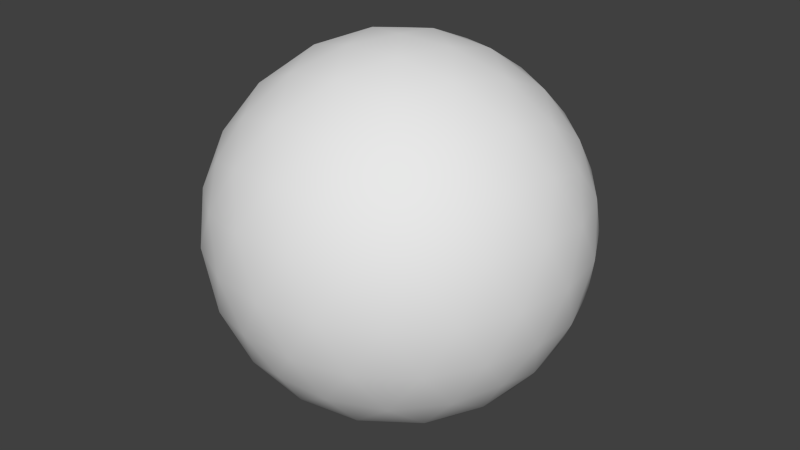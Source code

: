 # Source: Sphere.blend  (saved by Blender 2.78.0; exported with 4.5.12 LTS)
import bpy
from mathutils import Matrix  # noqa: F401  (used for matrix-valued properties, if any)

bpy.ops.wm.read_factory_settings(use_empty=True)
scene = bpy.context.scene
scene.name = 'Scene'

# ---- collections
col_collection_1 = bpy.data.collections.new('Collection 1'); scene.collection.children.link(col_collection_1)

# ---- world
world_world = bpy.data.worlds.new('World'); scene.world = world_world
world_world.color = (0.05088, 0.05088, 0.05088)
world_world.use_sun_shadow = False
world_world.sun_shadow_jitter_overblur = 0.0
world_world.cycles.sampling_method = 'NONE'
world_world.cycles.sample_map_resolution = 256

# ---- meshes
me_mesh_sphere = bpy.data.meshes.new('Mesh_Sphere')
me_mesh_sphere.from_pydata([(0.0, 0.0, -1.0), (0.5257, 0.7236, -0.4472), (0.8506, -0.2764, -0.4472), (3.91e-08, -0.8944, -0.4472), (-0.8506, -0.2764, -0.4472), (-0.5257, 0.7236, -0.4472), (0.8506, 0.2764, 0.4472), (0.5257, -0.7236, 0.4472), (-0.5257, -0.7236, 0.4472), (-0.8506, 0.2764, 0.4472), (-3.91e-08, 0.8944, 0.4472), (0.0, 0.0, 1.0), (0.7166, -0.2328, -0.6575), (0.5, -0.1625, -0.8507), (0.2389, -0.07761, -0.9679), (0.1476, 0.2032, -0.9679), (0.309, 0.4253, -0.8507), (0.4429, 0.6095, -0.6575), (0.6817, 0.5319, -0.5023), (0.809, 0.2629, -0.5257), (0.8642, -0.02964, -0.5023), (-0.2952, 0.8127, -0.5023), (-3.718e-08, 0.8506, -0.5257), (0.2952, 0.8127, -0.5023), (-0.1476, 0.2032, -0.9679), (-0.309, 0.4253, -0.8507), (-0.4429, 0.6095, -0.6575), (3.293e-08, -0.7534, -0.6575), (2.298e-08, -0.5257, -0.8507), (1.098e-08, -0.2511, -0.9679), (0.7166, -0.484, -0.5023), (0.5, -0.6882, -0.5257), (0.2389, -0.8311, -0.5023), (-0.7166, -0.2328, -0.6575), (-0.5, -0.1625, -0.8507), (-0.2389, -0.07761, -0.9679), (-0.2389, -0.8311, -0.5023), (-0.5, -0.6882, -0.5257), (-0.7166, -0.484, -0.5023), (-0.8642, -0.02964, -0.5023), (-0.809, 0.2629, -0.5257), (-0.6817, 0.5319, -0.5023), (0.1476, 0.9566, 0.2511), (0.309, 0.9511, -1.752e-08), (0.4429, 0.8607, -0.2512), (-0.4429, 0.8607, -0.2512), (-0.309, 0.9511, 1.752e-08), (-0.1476, 0.9566, 0.2511), (0.9554, 0.1552, 0.2512), (1.0, 4.371e-08, -1.752e-08), (0.9554, -0.1552, -0.2512), (0.6817, 0.6872, -0.2512), (0.809, 0.5878, 1.752e-08), (0.8642, 0.436, 0.2512), (0.4429, -0.8607, 0.2512), (0.309, -0.9511, -1.752e-08), (0.1476, -0.9566, -0.2511), (0.8642, -0.436, -0.2512), (0.809, -0.5878, 1.752e-08), (0.6817, -0.6872, 0.2512), (-0.6817, -0.6872, 0.2512), (-0.809, -0.5878, -1.752e-08), (-0.8642, -0.436, -0.2512), (-0.1476, -0.9566, -0.2511), (-0.309, -0.9511, 1.752e-08), (-0.4429, -0.8607, 0.2512), (-0.8642, 0.436, 0.2512), (-0.809, 0.5878, -1.752e-08), (-0.6817, 0.6872, -0.2512), (-0.9554, -0.1552, -0.2512), (-1.0, -4.371e-08, 1.752e-08), (-0.9554, 0.1552, 0.2512), (0.2389, 0.8311, 0.5023), (0.5, 0.6882, 0.5257), (0.7166, 0.484, 0.5023), (0.8642, 0.02964, 0.5023), (0.809, -0.2629, 0.5257), (0.6817, -0.5319, 0.5023), (0.2952, -0.8127, 0.5023), (3.718e-08, -0.8506, 0.5257), (-0.2952, -0.8127, 0.5023), (-0.6817, -0.5319, 0.5023), (-0.809, -0.2629, 0.5257), (-0.8642, 0.02964, 0.5023), (-0.7166, 0.484, 0.5023), (-0.5, 0.6882, 0.5257), (-0.2389, 0.8311, 0.5023), (0.2389, 0.07761, 0.9679), (0.5, 0.1625, 0.8507), (0.7166, 0.2328, 0.6575), (-3.293e-08, 0.7534, 0.6575), (-2.298e-08, 0.5257, 0.8507), (-1.098e-08, 0.2511, 0.9679), (0.1476, -0.2032, 0.9679), (0.309, -0.4253, 0.8507), (0.4429, -0.6095, 0.6575), (-0.1476, -0.2032, 0.9679), (-0.309, -0.4253, 0.8507), (-0.4429, -0.6095, 0.6575), (-0.2389, 0.07761, 0.9679), (-0.5, 0.1625, 0.8507), (-0.7166, 0.2328, 0.6575), (-0.2629, 0.3618, 0.8944), (-0.2629, 0.6382, 0.7236), (-0.5257, 0.4472, 0.7236), (-0.4253, -0.1382, 0.8944), (-0.6882, -0.05279, 0.7236), (-0.5878, -0.3618, 0.7236), (1.955e-08, -0.4472, 0.8944), (-0.1625, -0.6708, 0.7236), (0.1625, -0.6708, 0.7236), (0.4253, -0.1382, 0.8944), (0.5878, -0.3618, 0.7236), (0.6882, -0.05279, 0.7236), (0.2629, 0.3618, 0.8944), (0.5257, 0.4472, 0.7236), (0.2629, 0.6382, 0.7236), (-0.4253, 0.8618, 0.2764), (-0.5878, 0.809, 0.0), (-0.6882, 0.6708, 0.2764), (-0.9511, -0.1382, 0.2764), (-0.9511, -0.309, -4.92e-07), (-0.8506, -0.4472, 0.2764), (-0.1625, -0.9472, 0.2764), (4.045e-07, -1.0, 6.232e-07), (0.1625, -0.9472, 0.2764), (0.8506, -0.4472, 0.2764), (0.9511, -0.309, -7.872e-07), (0.9511, -0.1382, 0.2764), (0.6882, 0.6708, 0.2764), (0.5878, 0.809, -1.902e-06), (0.4253, 0.8618, 0.2764), (-0.9511, 0.309, -2.615e-14), (-0.8506, 0.4472, -0.2764), (-0.9511, 0.1382, -0.2764), (-0.5878, -0.809, -7.845e-14), (-0.6882, -0.6708, -0.2764), (-0.4253, -0.8618, -0.2764), (0.5878, -0.809, 8.031e-14), (0.4253, -0.8618, -0.2764), (0.6882, -0.6708, -0.2764), (0.9511, 0.309, 2.802e-14), (0.9511, 0.1382, -0.2764), (0.8506, 0.4472, -0.2764), (-4.371e-08, 1.0, 0.0), (0.1625, 0.9472, -0.2764), (-0.1625, 0.9472, -0.2764), (-0.5878, 0.3618, -0.7236), (-0.4253, 0.1382, -0.8944), (-0.6882, 0.05279, -0.7236), (-0.5257, -0.4472, -0.7236), (-0.2629, -0.3618, -0.8944), (-0.2629, -0.6382, -0.7236), (0.2629, -0.6382, -0.7236), (0.2629, -0.3618, -0.8944), (0.5257, -0.4472, -0.7236), (-0.1625, 0.6708, -0.7236), (0.1625, 0.6708, -0.7236), (7.184e-07, 0.4472, -0.8944), (0.6882, 0.05279, -0.7236), (0.4253, 0.1382, -0.8944), (0.5878, 0.3618, -0.7236)], [], [(0, 15, 14), (1, 17, 23), (0, 14, 29), (0, 29, 35), (0, 35, 24), (1, 23, 44), (2, 20, 50), (3, 32, 56), (4, 38, 62), (5, 41, 68), (1, 44, 51), (2, 50, 57), (3, 56, 63), (4, 62, 69), (5, 68, 45), (6, 74, 89), (7, 77, 95), (8, 80, 98), (9, 83, 101), (10, 86, 90), (92, 99, 11), (91, 102, 92), (90, 103, 91), (92, 102, 99), (102, 100, 99), (91, 103, 102), (103, 104, 102), (102, 104, 100), (104, 101, 100), (90, 86, 103), (86, 85, 103), (103, 85, 104), (85, 84, 104), (104, 84, 101), (84, 9, 101), (99, 96, 11), (100, 105, 99), (101, 106, 100), (99, 105, 96), (105, 97, 96), (100, 106, 105), (106, 107, 105), (105, 107, 97), (107, 98, 97), (101, 83, 106), (83, 82, 106), (106, 82, 107), (82, 81, 107), (107, 81, 98), (81, 8, 98), (96, 93, 11), (97, 108, 96), (98, 109, 97), (96, 108, 93), (108, 94, 93), (97, 109, 108), (109, 110, 108), (108, 110, 94), (110, 95, 94), (98, 80, 109), (80, 79, 109), (109, 79, 110), (79, 78, 110), (110, 78, 95), (78, 7, 95), (93, 87, 11), (94, 111, 93), (95, 112, 94), (93, 111, 87), (111, 88, 87), (94, 112, 111), (112, 113, 111), (111, 113, 88), (113, 89, 88), (95, 77, 112), (77, 76, 112), (112, 76, 113), (76, 75, 113), (113, 75, 89), (75, 6, 89), (87, 92, 11), (88, 114, 87), (89, 115, 88), (87, 114, 92), (114, 91, 92), (88, 115, 114), (115, 116, 114), (114, 116, 91), (116, 90, 91), (89, 74, 115), (74, 73, 115), (115, 73, 116), (73, 72, 116), (116, 72, 90), (72, 10, 90), (47, 86, 10), (46, 117, 47), (45, 118, 46), (47, 117, 86), (117, 85, 86), (46, 118, 117), (118, 119, 117), (117, 119, 85), (119, 84, 85), (45, 68, 118), (68, 67, 118), (118, 67, 119), (67, 66, 119), (119, 66, 84), (66, 9, 84), (71, 83, 9), (70, 120, 71), (69, 121, 70), (71, 120, 83), (120, 82, 83), (70, 121, 120), (121, 122, 120), (120, 122, 82), (122, 81, 82), (69, 62, 121), (62, 61, 121), (121, 61, 122), (61, 60, 122), (122, 60, 81), (60, 8, 81), (65, 80, 8), (64, 123, 65), (63, 124, 64), (65, 123, 80), (123, 79, 80), (64, 124, 123), (124, 125, 123), (123, 125, 79), (125, 78, 79), (63, 56, 124), (56, 55, 124), (124, 55, 125), (55, 54, 125), (125, 54, 78), (54, 7, 78), (59, 77, 7), (58, 126, 59), (57, 127, 58), (59, 126, 77), (126, 76, 77), (58, 127, 126), (127, 128, 126), (126, 128, 76), (128, 75, 76), (57, 50, 127), (50, 49, 127), (127, 49, 128), (49, 48, 128), (128, 48, 75), (48, 6, 75), (53, 74, 6), (52, 129, 53), (51, 130, 52), (53, 129, 74), (129, 73, 74), (52, 130, 129), (130, 131, 129), (129, 131, 73), (131, 72, 73), (51, 44, 130), (44, 43, 130), (130, 43, 131), (43, 42, 131), (131, 42, 72), (42, 10, 72), (66, 71, 9), (67, 132, 66), (68, 133, 67), (66, 132, 71), (132, 70, 71), (67, 133, 132), (133, 134, 132), (132, 134, 70), (134, 69, 70), (68, 41, 133), (41, 40, 133), (133, 40, 134), (40, 39, 134), (134, 39, 69), (39, 4, 69), (60, 65, 8), (61, 135, 60), (62, 136, 61), (60, 135, 65), (135, 64, 65), (61, 136, 135), (136, 137, 135), (135, 137, 64), (137, 63, 64), (62, 38, 136), (38, 37, 136), (136, 37, 137), (37, 36, 137), (137, 36, 63), (36, 3, 63), (54, 59, 7), (55, 138, 54), (56, 139, 55), (54, 138, 59), (138, 58, 59), (55, 139, 138), (139, 140, 138), (138, 140, 58), (140, 57, 58), (56, 32, 139), (32, 31, 139), (139, 31, 140), (31, 30, 140), (140, 30, 57), (30, 2, 57), (48, 53, 6), (49, 141, 48), (50, 142, 49), (48, 141, 53), (141, 52, 53), (49, 142, 141), (142, 143, 141), (141, 143, 52), (143, 51, 52), (50, 20, 142), (20, 19, 142), (142, 19, 143), (19, 18, 143), (143, 18, 51), (18, 1, 51), (42, 47, 10), (43, 144, 42), (44, 145, 43), (42, 144, 47), (144, 46, 47), (43, 145, 144), (145, 146, 144), (144, 146, 46), (146, 45, 46), (44, 23, 145), (23, 22, 145), (145, 22, 146), (22, 21, 146), (146, 21, 45), (21, 5, 45), (26, 41, 5), (25, 147, 26), (24, 148, 25), (26, 147, 41), (147, 40, 41), (25, 148, 147), (148, 149, 147), (147, 149, 40), (149, 39, 40), (24, 35, 148), (35, 34, 148), (148, 34, 149), (34, 33, 149), (149, 33, 39), (33, 4, 39), (33, 38, 4), (34, 150, 33), (35, 151, 34), (33, 150, 38), (150, 37, 38), (34, 151, 150), (151, 152, 150), (150, 152, 37), (152, 36, 37), (35, 29, 151), (29, 28, 151), (151, 28, 152), (28, 27, 152), (152, 27, 36), (27, 3, 36), (27, 32, 3), (28, 153, 27), (29, 154, 28), (27, 153, 32), (153, 31, 32), (28, 154, 153), (154, 155, 153), (153, 155, 31), (155, 30, 31), (29, 14, 154), (14, 13, 154), (154, 13, 155), (13, 12, 155), (155, 12, 30), (12, 2, 30), (21, 26, 5), (22, 156, 21), (23, 157, 22), (21, 156, 26), (156, 25, 26), (22, 157, 156), (157, 158, 156), (156, 158, 25), (158, 24, 25), (23, 17, 157), (17, 16, 157), (157, 16, 158), (16, 15, 158), (158, 15, 24), (15, 0, 24), (12, 20, 2), (13, 159, 12), (14, 160, 13), (12, 159, 20), (159, 19, 20), (13, 160, 159), (160, 161, 159), (159, 161, 19), (161, 18, 19), (14, 15, 160), (15, 16, 160), (160, 16, 161), (16, 17, 161), (161, 17, 18), (17, 1, 18)])
me_mesh_sphere.polygons.foreach_set('use_smooth', [True] * 320)
me_mesh_sphere.use_remesh_preserve_volume = False
me_mesh_sphere.use_remesh_preserve_attributes = False
me_mesh_sphere.use_mirror_vertex_groups = False
me_mesh_sphere.update()

# ---- objects
ob_sphere = bpy.data.objects.new('Sphere', me_mesh_sphere)

# ---- transforms, parenting, visibility, modifiers, constraints
ob_sphere.location = (0.0, 0.0, 0.0)
ob_sphere.lineart.crease_threshold = 0.0

# ---- collection membership
col_collection_1.objects.link(ob_sphere)

# ---- scene / render settings (as saved in the file)
scene.frame_start = 1; scene.frame_end = 250; scene.frame_set(1)
scene.render.engine = 'CYCLES'
scene.render.resolution_percentage = 50
scene.render.dither_intensity = 0.0
scene.cycles.use_denoising = False
scene.cycles.samples = 10
scene.cycles.sampling_pattern = 'TABULATED_SOBOL'
scene.cycles.light_sampling_threshold = 0.0
scene.cycles.use_adaptive_sampling = False
scene.cycles.use_light_tree = False
scene.cycles.blur_glossy = 0.0
scene.cycles.pixel_filter_type = 'GAUSSIAN'
scene.cycles.sample_clamp_indirect = 0.0
scene.view_settings.view_transform = 'Standard'
bpy.context.view_layer.update()

# ---- added for rendering (the .blend has no active camera and no usable light): camera, sun
cam_auto = bpy.data.cameras.new('AutoCamera')
cam_auto.lens = 50.0
cam_auto.sensor_width = 36.0
cam_auto.clip_end = 1000.0
ob_auto_camera = bpy.data.objects.new('AutoCamera', cam_auto)
scene.collection.objects.link(ob_auto_camera)
ob_auto_camera.location = (3.20507, -3.84609, 2.56406)
ob_auto_camera.rotation_euler = (1.09748, -7.21219e-08, 0.694738)
scene.camera = ob_auto_camera
light_auto_sun = bpy.data.lights.new('AutoSun', 'SUN')
light_auto_sun.energy = 3.0
light_auto_sun.angle = 0.0523599
ob_auto_sun = bpy.data.objects.new('AutoSun', light_auto_sun)
scene.collection.objects.link(ob_auto_sun)
ob_auto_sun.rotation_euler = (0.872665, 0.174533, 0.523599)
bpy.context.view_layer.update()

